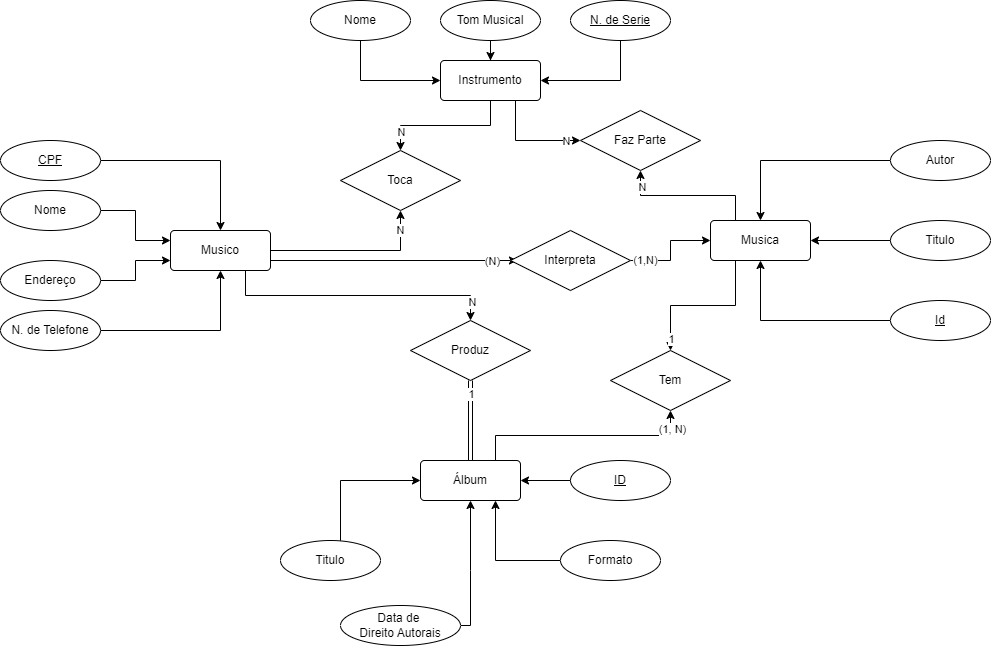

The diagram above was exported from draw.io. Its source (the exported page's mxGraphModel, read from the mxfile embedded in the PNG):
<mxGraphModel dx="839" dy="492" grid="1" gridSize="10" guides="1" tooltips="1" connect="1" arrows="1" fold="1" page="1" pageScale="1" pageWidth="827" pageHeight="1169" math="0" shadow="0">
  <root>
    <mxCell id="0" />
    <mxCell id="1" parent="0" />
    <mxCell id="aXbVIbz_gH2udI4C5EHg-40" style="edgeStyle=orthogonalEdgeStyle;rounded=0;orthogonalLoop=1;jettySize=auto;html=1;entryX=0.5;entryY=1;entryDx=0;entryDy=0;" edge="1" parent="1" source="aXbVIbz_gH2udI4C5EHg-2" target="aXbVIbz_gH2udI4C5EHg-38">
      <mxGeometry relative="1" as="geometry" />
    </mxCell>
    <mxCell id="aXbVIbz_gH2udI4C5EHg-42" value="N" style="edgeLabel;html=1;align=center;verticalAlign=middle;resizable=0;points=[];" vertex="1" connectable="0" parent="aXbVIbz_gH2udI4C5EHg-40">
      <mxGeometry x="0.7765" y="1" relative="1" as="geometry">
        <mxPoint as="offset" />
      </mxGeometry>
    </mxCell>
    <mxCell id="aXbVIbz_gH2udI4C5EHg-44" style="edgeStyle=orthogonalEdgeStyle;rounded=0;orthogonalLoop=1;jettySize=auto;html=1;exitX=1;exitY=0.75;exitDx=0;exitDy=0;entryX=0.058;entryY=0.5;entryDx=0;entryDy=0;entryPerimeter=0;" edge="1" parent="1" source="aXbVIbz_gH2udI4C5EHg-2" target="aXbVIbz_gH2udI4C5EHg-43">
      <mxGeometry relative="1" as="geometry" />
    </mxCell>
    <mxCell id="aXbVIbz_gH2udI4C5EHg-46" value="(N)" style="edgeLabel;html=1;align=center;verticalAlign=middle;resizable=0;points=[];" vertex="1" connectable="0" parent="aXbVIbz_gH2udI4C5EHg-44">
      <mxGeometry x="0.7898" relative="1" as="geometry">
        <mxPoint as="offset" />
      </mxGeometry>
    </mxCell>
    <mxCell id="aXbVIbz_gH2udI4C5EHg-54" style="edgeStyle=orthogonalEdgeStyle;rounded=0;orthogonalLoop=1;jettySize=auto;html=1;exitX=0.75;exitY=1;exitDx=0;exitDy=0;" edge="1" parent="1" source="aXbVIbz_gH2udI4C5EHg-2" target="aXbVIbz_gH2udI4C5EHg-48">
      <mxGeometry relative="1" as="geometry" />
    </mxCell>
    <mxCell id="aXbVIbz_gH2udI4C5EHg-55" value="N" style="edgeLabel;html=1;align=center;verticalAlign=middle;resizable=0;points=[];" vertex="1" connectable="0" parent="aXbVIbz_gH2udI4C5EHg-54">
      <mxGeometry x="0.8618" y="1" relative="1" as="geometry">
        <mxPoint as="offset" />
      </mxGeometry>
    </mxCell>
    <mxCell id="aXbVIbz_gH2udI4C5EHg-2" value="Musico" style="rounded=1;arcSize=10;whiteSpace=wrap;html=1;align=center;" vertex="1" parent="1">
      <mxGeometry x="360" y="250" width="100" height="40" as="geometry" />
    </mxCell>
    <mxCell id="aXbVIbz_gH2udI4C5EHg-7" style="edgeStyle=orthogonalEdgeStyle;rounded=0;orthogonalLoop=1;jettySize=auto;html=1;entryX=0.5;entryY=0;entryDx=0;entryDy=0;" edge="1" parent="1" source="aXbVIbz_gH2udI4C5EHg-3" target="aXbVIbz_gH2udI4C5EHg-2">
      <mxGeometry relative="1" as="geometry" />
    </mxCell>
    <mxCell id="aXbVIbz_gH2udI4C5EHg-3" value="CPF" style="ellipse;whiteSpace=wrap;html=1;align=center;fontStyle=4;" vertex="1" parent="1">
      <mxGeometry x="190" y="160" width="100" height="40" as="geometry" />
    </mxCell>
    <mxCell id="aXbVIbz_gH2udI4C5EHg-10" style="edgeStyle=orthogonalEdgeStyle;rounded=0;orthogonalLoop=1;jettySize=auto;html=1;entryX=0;entryY=0.25;entryDx=0;entryDy=0;" edge="1" parent="1" source="aXbVIbz_gH2udI4C5EHg-4" target="aXbVIbz_gH2udI4C5EHg-2">
      <mxGeometry relative="1" as="geometry" />
    </mxCell>
    <mxCell id="aXbVIbz_gH2udI4C5EHg-4" value="Nome" style="ellipse;whiteSpace=wrap;html=1;align=center;" vertex="1" parent="1">
      <mxGeometry x="190" y="210" width="100" height="40" as="geometry" />
    </mxCell>
    <mxCell id="aXbVIbz_gH2udI4C5EHg-9" style="edgeStyle=orthogonalEdgeStyle;rounded=0;orthogonalLoop=1;jettySize=auto;html=1;exitX=1;exitY=0.5;exitDx=0;exitDy=0;entryX=0;entryY=0.75;entryDx=0;entryDy=0;" edge="1" parent="1" source="aXbVIbz_gH2udI4C5EHg-5" target="aXbVIbz_gH2udI4C5EHg-2">
      <mxGeometry relative="1" as="geometry" />
    </mxCell>
    <mxCell id="aXbVIbz_gH2udI4C5EHg-5" value="Endereço" style="ellipse;whiteSpace=wrap;html=1;align=center;" vertex="1" parent="1">
      <mxGeometry x="190" y="280" width="100" height="40" as="geometry" />
    </mxCell>
    <mxCell id="aXbVIbz_gH2udI4C5EHg-8" style="edgeStyle=orthogonalEdgeStyle;rounded=0;orthogonalLoop=1;jettySize=auto;html=1;entryX=0.5;entryY=1;entryDx=0;entryDy=0;" edge="1" parent="1" source="aXbVIbz_gH2udI4C5EHg-6" target="aXbVIbz_gH2udI4C5EHg-2">
      <mxGeometry relative="1" as="geometry" />
    </mxCell>
    <mxCell id="aXbVIbz_gH2udI4C5EHg-6" value="N. de Telefone" style="ellipse;whiteSpace=wrap;html=1;align=center;" vertex="1" parent="1">
      <mxGeometry x="190" y="330" width="100" height="40" as="geometry" />
    </mxCell>
    <mxCell id="aXbVIbz_gH2udI4C5EHg-39" style="edgeStyle=orthogonalEdgeStyle;rounded=0;orthogonalLoop=1;jettySize=auto;html=1;" edge="1" parent="1" source="aXbVIbz_gH2udI4C5EHg-11" target="aXbVIbz_gH2udI4C5EHg-38">
      <mxGeometry relative="1" as="geometry" />
    </mxCell>
    <mxCell id="aXbVIbz_gH2udI4C5EHg-41" value="N" style="edgeLabel;html=1;align=center;verticalAlign=middle;resizable=0;points=[];" vertex="1" connectable="0" parent="aXbVIbz_gH2udI4C5EHg-39">
      <mxGeometry x="0.7286" relative="1" as="geometry">
        <mxPoint as="offset" />
      </mxGeometry>
    </mxCell>
    <mxCell id="aXbVIbz_gH2udI4C5EHg-64" style="edgeStyle=orthogonalEdgeStyle;rounded=0;orthogonalLoop=1;jettySize=auto;html=1;exitX=0.75;exitY=1;exitDx=0;exitDy=0;entryX=0;entryY=0.5;entryDx=0;entryDy=0;" edge="1" parent="1" source="aXbVIbz_gH2udI4C5EHg-11" target="aXbVIbz_gH2udI4C5EHg-63">
      <mxGeometry relative="1" as="geometry" />
    </mxCell>
    <mxCell id="aXbVIbz_gH2udI4C5EHg-65" value="N" style="edgeLabel;html=1;align=center;verticalAlign=middle;resizable=0;points=[];" vertex="1" connectable="0" parent="aXbVIbz_gH2udI4C5EHg-64">
      <mxGeometry x="0.7143" relative="1" as="geometry">
        <mxPoint as="offset" />
      </mxGeometry>
    </mxCell>
    <mxCell id="aXbVIbz_gH2udI4C5EHg-11" value="Instrumento" style="rounded=1;arcSize=10;whiteSpace=wrap;html=1;align=center;" vertex="1" parent="1">
      <mxGeometry x="630" y="80" width="100" height="40" as="geometry" />
    </mxCell>
    <mxCell id="aXbVIbz_gH2udI4C5EHg-17" style="edgeStyle=orthogonalEdgeStyle;rounded=0;orthogonalLoop=1;jettySize=auto;html=1;entryX=0;entryY=0.5;entryDx=0;entryDy=0;" edge="1" parent="1" source="aXbVIbz_gH2udI4C5EHg-13" target="aXbVIbz_gH2udI4C5EHg-11">
      <mxGeometry relative="1" as="geometry">
        <Array as="points">
          <mxPoint x="550" y="100" />
        </Array>
      </mxGeometry>
    </mxCell>
    <mxCell id="aXbVIbz_gH2udI4C5EHg-13" value="Nome" style="ellipse;whiteSpace=wrap;html=1;align=center;" vertex="1" parent="1">
      <mxGeometry x="500" y="20" width="100" height="40" as="geometry" />
    </mxCell>
    <mxCell id="aXbVIbz_gH2udI4C5EHg-19" value="" style="edgeStyle=orthogonalEdgeStyle;rounded=0;orthogonalLoop=1;jettySize=auto;html=1;" edge="1" parent="1" source="aXbVIbz_gH2udI4C5EHg-14" target="aXbVIbz_gH2udI4C5EHg-11">
      <mxGeometry relative="1" as="geometry" />
    </mxCell>
    <mxCell id="aXbVIbz_gH2udI4C5EHg-14" value="Tom Musical" style="ellipse;whiteSpace=wrap;html=1;align=center;" vertex="1" parent="1">
      <mxGeometry x="630" y="20" width="100" height="40" as="geometry" />
    </mxCell>
    <mxCell id="aXbVIbz_gH2udI4C5EHg-18" style="edgeStyle=orthogonalEdgeStyle;rounded=0;orthogonalLoop=1;jettySize=auto;html=1;entryX=1;entryY=0.5;entryDx=0;entryDy=0;" edge="1" parent="1" source="aXbVIbz_gH2udI4C5EHg-16" target="aXbVIbz_gH2udI4C5EHg-11">
      <mxGeometry relative="1" as="geometry">
        <Array as="points">
          <mxPoint x="810" y="100" />
        </Array>
      </mxGeometry>
    </mxCell>
    <mxCell id="aXbVIbz_gH2udI4C5EHg-16" value="N. de Serie" style="ellipse;whiteSpace=wrap;html=1;align=center;fontStyle=4;" vertex="1" parent="1">
      <mxGeometry x="760" y="20" width="100" height="40" as="geometry" />
    </mxCell>
    <mxCell id="aXbVIbz_gH2udI4C5EHg-58" style="edgeStyle=orthogonalEdgeStyle;rounded=0;orthogonalLoop=1;jettySize=auto;html=1;exitX=0.75;exitY=0;exitDx=0;exitDy=0;" edge="1" parent="1" source="aXbVIbz_gH2udI4C5EHg-20" target="aXbVIbz_gH2udI4C5EHg-57">
      <mxGeometry relative="1" as="geometry" />
    </mxCell>
    <mxCell id="aXbVIbz_gH2udI4C5EHg-59" value="(1, N)" style="edgeLabel;html=1;align=center;verticalAlign=middle;resizable=0;points=[];" vertex="1" connectable="0" parent="aXbVIbz_gH2udI4C5EHg-58">
      <mxGeometry x="0.84" y="-1" relative="1" as="geometry">
        <mxPoint as="offset" />
      </mxGeometry>
    </mxCell>
    <mxCell id="aXbVIbz_gH2udI4C5EHg-20" value="Álbum" style="rounded=1;arcSize=10;whiteSpace=wrap;html=1;align=center;" vertex="1" parent="1">
      <mxGeometry x="610" y="480" width="100" height="40" as="geometry" />
    </mxCell>
    <mxCell id="aXbVIbz_gH2udI4C5EHg-28" style="edgeStyle=orthogonalEdgeStyle;rounded=0;orthogonalLoop=1;jettySize=auto;html=1;" edge="1" parent="1" source="aXbVIbz_gH2udI4C5EHg-21" target="aXbVIbz_gH2udI4C5EHg-20">
      <mxGeometry relative="1" as="geometry">
        <Array as="points">
          <mxPoint x="530" y="500" />
        </Array>
      </mxGeometry>
    </mxCell>
    <mxCell id="aXbVIbz_gH2udI4C5EHg-21" value="Titulo" style="ellipse;whiteSpace=wrap;html=1;align=center;" vertex="1" parent="1">
      <mxGeometry x="470" y="560" width="100" height="40" as="geometry" />
    </mxCell>
    <mxCell id="aXbVIbz_gH2udI4C5EHg-27" value="" style="edgeStyle=orthogonalEdgeStyle;rounded=0;orthogonalLoop=1;jettySize=auto;html=1;" edge="1" parent="1" source="aXbVIbz_gH2udI4C5EHg-22" target="aXbVIbz_gH2udI4C5EHg-20">
      <mxGeometry relative="1" as="geometry">
        <Array as="points">
          <mxPoint x="660" y="590" />
          <mxPoint x="660" y="590" />
        </Array>
      </mxGeometry>
    </mxCell>
    <mxCell id="aXbVIbz_gH2udI4C5EHg-22" value="Data de&amp;nbsp;&lt;br&gt;Direito Autorais" style="ellipse;whiteSpace=wrap;html=1;align=center;" vertex="1" parent="1">
      <mxGeometry x="530" y="625" width="120" height="40" as="geometry" />
    </mxCell>
    <mxCell id="aXbVIbz_gH2udI4C5EHg-29" style="edgeStyle=orthogonalEdgeStyle;rounded=0;orthogonalLoop=1;jettySize=auto;html=1;entryX=0.75;entryY=1;entryDx=0;entryDy=0;" edge="1" parent="1" source="aXbVIbz_gH2udI4C5EHg-23" target="aXbVIbz_gH2udI4C5EHg-20">
      <mxGeometry relative="1" as="geometry" />
    </mxCell>
    <mxCell id="aXbVIbz_gH2udI4C5EHg-23" value="Formato" style="ellipse;whiteSpace=wrap;html=1;align=center;" vertex="1" parent="1">
      <mxGeometry x="750" y="560" width="100" height="40" as="geometry" />
    </mxCell>
    <mxCell id="aXbVIbz_gH2udI4C5EHg-26" value="" style="edgeStyle=orthogonalEdgeStyle;rounded=0;orthogonalLoop=1;jettySize=auto;html=1;" edge="1" parent="1" source="aXbVIbz_gH2udI4C5EHg-25" target="aXbVIbz_gH2udI4C5EHg-20">
      <mxGeometry relative="1" as="geometry" />
    </mxCell>
    <mxCell id="aXbVIbz_gH2udI4C5EHg-25" value="ID" style="ellipse;whiteSpace=wrap;html=1;align=center;fontStyle=4;" vertex="1" parent="1">
      <mxGeometry x="760" y="480" width="100" height="40" as="geometry" />
    </mxCell>
    <mxCell id="aXbVIbz_gH2udI4C5EHg-61" style="edgeStyle=orthogonalEdgeStyle;rounded=0;orthogonalLoop=1;jettySize=auto;html=1;exitX=0.25;exitY=1;exitDx=0;exitDy=0;entryX=0.5;entryY=0;entryDx=0;entryDy=0;" edge="1" parent="1" source="aXbVIbz_gH2udI4C5EHg-30" target="aXbVIbz_gH2udI4C5EHg-57">
      <mxGeometry relative="1" as="geometry" />
    </mxCell>
    <mxCell id="aXbVIbz_gH2udI4C5EHg-62" value="1" style="edgeLabel;html=1;align=center;verticalAlign=middle;resizable=0;points=[];" vertex="1" connectable="0" parent="aXbVIbz_gH2udI4C5EHg-61">
      <mxGeometry x="0.8452" relative="1" as="geometry">
        <mxPoint as="offset" />
      </mxGeometry>
    </mxCell>
    <mxCell id="aXbVIbz_gH2udI4C5EHg-66" style="edgeStyle=orthogonalEdgeStyle;rounded=0;orthogonalLoop=1;jettySize=auto;html=1;exitX=0.25;exitY=0;exitDx=0;exitDy=0;" edge="1" parent="1" source="aXbVIbz_gH2udI4C5EHg-30" target="aXbVIbz_gH2udI4C5EHg-63">
      <mxGeometry relative="1" as="geometry" />
    </mxCell>
    <mxCell id="aXbVIbz_gH2udI4C5EHg-67" value="N" style="edgeLabel;html=1;align=center;verticalAlign=middle;resizable=0;points=[];" vertex="1" connectable="0" parent="aXbVIbz_gH2udI4C5EHg-66">
      <mxGeometry x="0.7793" y="-1" relative="1" as="geometry">
        <mxPoint as="offset" />
      </mxGeometry>
    </mxCell>
    <mxCell id="aXbVIbz_gH2udI4C5EHg-30" value="Musica" style="rounded=1;arcSize=10;whiteSpace=wrap;html=1;align=center;" vertex="1" parent="1">
      <mxGeometry x="900" y="240" width="100" height="40" as="geometry" />
    </mxCell>
    <mxCell id="aXbVIbz_gH2udI4C5EHg-35" style="edgeStyle=orthogonalEdgeStyle;rounded=0;orthogonalLoop=1;jettySize=auto;html=1;" edge="1" parent="1" source="aXbVIbz_gH2udI4C5EHg-31" target="aXbVIbz_gH2udI4C5EHg-30">
      <mxGeometry relative="1" as="geometry" />
    </mxCell>
    <mxCell id="aXbVIbz_gH2udI4C5EHg-31" value="Autor" style="ellipse;whiteSpace=wrap;html=1;align=center;" vertex="1" parent="1">
      <mxGeometry x="1080" y="160" width="100" height="40" as="geometry" />
    </mxCell>
    <mxCell id="aXbVIbz_gH2udI4C5EHg-37" style="edgeStyle=orthogonalEdgeStyle;rounded=0;orthogonalLoop=1;jettySize=auto;html=1;entryX=1;entryY=0.5;entryDx=0;entryDy=0;" edge="1" parent="1" source="aXbVIbz_gH2udI4C5EHg-32" target="aXbVIbz_gH2udI4C5EHg-30">
      <mxGeometry relative="1" as="geometry" />
    </mxCell>
    <mxCell id="aXbVIbz_gH2udI4C5EHg-32" value="Titulo" style="ellipse;whiteSpace=wrap;html=1;align=center;" vertex="1" parent="1">
      <mxGeometry x="1080" y="240" width="100" height="40" as="geometry" />
    </mxCell>
    <mxCell id="aXbVIbz_gH2udI4C5EHg-36" style="edgeStyle=orthogonalEdgeStyle;rounded=0;orthogonalLoop=1;jettySize=auto;html=1;entryX=0.5;entryY=1;entryDx=0;entryDy=0;" edge="1" parent="1" source="aXbVIbz_gH2udI4C5EHg-34" target="aXbVIbz_gH2udI4C5EHg-30">
      <mxGeometry relative="1" as="geometry" />
    </mxCell>
    <mxCell id="aXbVIbz_gH2udI4C5EHg-34" value="Id" style="ellipse;whiteSpace=wrap;html=1;align=center;fontStyle=4;" vertex="1" parent="1">
      <mxGeometry x="1080" y="320" width="100" height="40" as="geometry" />
    </mxCell>
    <mxCell id="aXbVIbz_gH2udI4C5EHg-38" value="Toca" style="shape=rhombus;perimeter=rhombusPerimeter;whiteSpace=wrap;html=1;align=center;" vertex="1" parent="1">
      <mxGeometry x="530" y="170" width="120" height="60" as="geometry" />
    </mxCell>
    <mxCell id="aXbVIbz_gH2udI4C5EHg-45" style="edgeStyle=orthogonalEdgeStyle;rounded=0;orthogonalLoop=1;jettySize=auto;html=1;entryX=0;entryY=0.5;entryDx=0;entryDy=0;" edge="1" parent="1" source="aXbVIbz_gH2udI4C5EHg-43" target="aXbVIbz_gH2udI4C5EHg-30">
      <mxGeometry relative="1" as="geometry" />
    </mxCell>
    <mxCell id="aXbVIbz_gH2udI4C5EHg-47" value="(1,N)" style="edgeLabel;html=1;align=center;verticalAlign=middle;resizable=0;points=[];" vertex="1" connectable="0" parent="aXbVIbz_gH2udI4C5EHg-45">
      <mxGeometry x="-0.72" y="1" relative="1" as="geometry">
        <mxPoint as="offset" />
      </mxGeometry>
    </mxCell>
    <mxCell id="aXbVIbz_gH2udI4C5EHg-43" value="Interpreta" style="shape=rhombus;perimeter=rhombusPerimeter;whiteSpace=wrap;html=1;align=center;" vertex="1" parent="1">
      <mxGeometry x="700" y="250" width="120" height="60" as="geometry" />
    </mxCell>
    <mxCell id="aXbVIbz_gH2udI4C5EHg-48" value="Produz" style="shape=rhombus;perimeter=rhombusPerimeter;whiteSpace=wrap;html=1;align=center;" vertex="1" parent="1">
      <mxGeometry x="600" y="340" width="120" height="60" as="geometry" />
    </mxCell>
    <mxCell id="aXbVIbz_gH2udI4C5EHg-51" value="" style="shape=link;html=1;rounded=0;entryX=0.5;entryY=1;entryDx=0;entryDy=0;exitX=0.5;exitY=0;exitDx=0;exitDy=0;" edge="1" parent="1" source="aXbVIbz_gH2udI4C5EHg-20" target="aXbVIbz_gH2udI4C5EHg-48">
      <mxGeometry relative="1" as="geometry">
        <mxPoint x="610" y="430" as="sourcePoint" />
        <mxPoint x="770" y="430" as="targetPoint" />
      </mxGeometry>
    </mxCell>
    <mxCell id="aXbVIbz_gH2udI4C5EHg-53" value="1" style="edgeLabel;html=1;align=center;verticalAlign=middle;resizable=0;points=[];" vertex="1" connectable="0" parent="aXbVIbz_gH2udI4C5EHg-51">
      <mxGeometry x="0.675" relative="1" as="geometry">
        <mxPoint as="offset" />
      </mxGeometry>
    </mxCell>
    <mxCell id="aXbVIbz_gH2udI4C5EHg-57" value="Tem" style="shape=rhombus;perimeter=rhombusPerimeter;whiteSpace=wrap;html=1;align=center;" vertex="1" parent="1">
      <mxGeometry x="800" y="370" width="120" height="60" as="geometry" />
    </mxCell>
    <mxCell id="aXbVIbz_gH2udI4C5EHg-63" value="Faz Parte" style="shape=rhombus;perimeter=rhombusPerimeter;whiteSpace=wrap;html=1;align=center;" vertex="1" parent="1">
      <mxGeometry x="770" y="130" width="120" height="60" as="geometry" />
    </mxCell>
  </root>
</mxGraphModel>